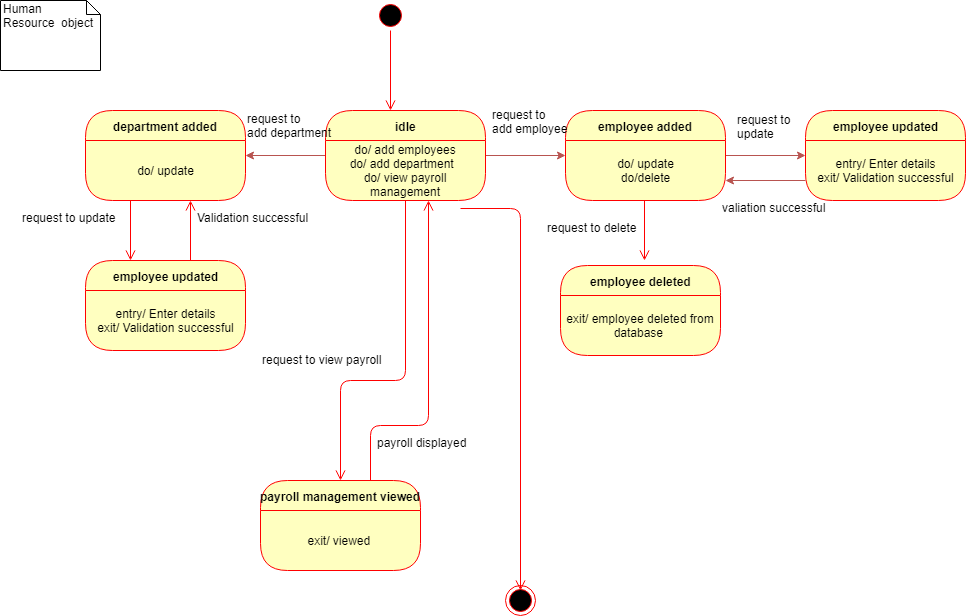

The diagram above was exported from draw.io. Its source (the exported page's mxGraphModel, read from the mxfile embedded in the PNG):
<mxGraphModel dx="813" dy="484" grid="1" gridSize="10" guides="1" tooltips="1" connect="1" arrows="1" fold="1" page="1" pageScale="1" pageWidth="850" pageHeight="1100" math="0" shadow="0">
  <root>
    <mxCell id="0" />
    <mxCell id="1" parent="0" />
    <mxCell id="dFtLkojb4XVIbSR3f5r0-1" value="Human Resource&amp;nbsp; object&amp;nbsp;" style="shape=note;whiteSpace=wrap;html=1;size=14;verticalAlign=top;align=left;spacingTop=-6;" vertex="1" parent="1">
      <mxGeometry x="20" y="10" width="100" height="70" as="geometry" />
    </mxCell>
    <mxCell id="dFtLkojb4XVIbSR3f5r0-2" value="" style="ellipse;html=1;shape=startState;fillColor=#000000;strokeColor=#ff0000;" vertex="1" parent="1">
      <mxGeometry x="395" y="10" width="30" height="30" as="geometry" />
    </mxCell>
    <mxCell id="dFtLkojb4XVIbSR3f5r0-3" value="" style="edgeStyle=orthogonalEdgeStyle;html=1;verticalAlign=bottom;endArrow=open;endSize=8;strokeColor=#ff0000;" edge="1" source="dFtLkojb4XVIbSR3f5r0-2" parent="1">
      <mxGeometry relative="1" as="geometry">
        <mxPoint x="410" y="120" as="targetPoint" />
      </mxGeometry>
    </mxCell>
    <mxCell id="dFtLkojb4XVIbSR3f5r0-9" value="" style="edgeStyle=orthogonalEdgeStyle;rounded=0;orthogonalLoop=1;jettySize=auto;html=1;fillColor=#f8cecc;strokeColor=#b85450;" edge="1" parent="1" source="dFtLkojb4XVIbSR3f5r0-4" target="dFtLkojb4XVIbSR3f5r0-7">
      <mxGeometry relative="1" as="geometry" />
    </mxCell>
    <mxCell id="dFtLkojb4XVIbSR3f5r0-26" value="" style="edgeStyle=orthogonalEdgeStyle;rounded=0;orthogonalLoop=1;jettySize=auto;html=1;fillColor=#f8cecc;strokeColor=#b85450;" edge="1" parent="1" source="dFtLkojb4XVIbSR3f5r0-4" target="dFtLkojb4XVIbSR3f5r0-24">
      <mxGeometry relative="1" as="geometry" />
    </mxCell>
    <mxCell id="dFtLkojb4XVIbSR3f5r0-4" value="idle" style="swimlane;html=1;fontStyle=1;align=center;verticalAlign=middle;childLayout=stackLayout;horizontal=1;startSize=30;horizontalStack=0;resizeParent=0;resizeLast=1;container=0;fontColor=#000000;collapsible=0;rounded=1;arcSize=30;strokeColor=#ff0000;fillColor=#ffffc0;swimlaneFillColor=#ffffc0;" vertex="1" parent="1">
      <mxGeometry x="345" y="120" width="160" height="90" as="geometry" />
    </mxCell>
    <mxCell id="dFtLkojb4XVIbSR3f5r0-5" value="do/ add employees&lt;br&gt;do/ add department&amp;nbsp;&amp;nbsp;&lt;br&gt;do/ view payroll management&lt;br&gt;" style="text;html=1;strokeColor=none;fillColor=none;align=center;verticalAlign=middle;spacingLeft=4;spacingRight=4;whiteSpace=wrap;overflow=hidden;rotatable=0;fontColor=#000000;" vertex="1" parent="dFtLkojb4XVIbSR3f5r0-4">
      <mxGeometry y="30" width="160" height="60" as="geometry" />
    </mxCell>
    <mxCell id="dFtLkojb4XVIbSR3f5r0-24" value="department added" style="swimlane;html=1;fontStyle=1;align=center;verticalAlign=middle;childLayout=stackLayout;horizontal=1;startSize=30;horizontalStack=0;resizeParent=0;resizeLast=1;container=0;fontColor=#000000;collapsible=0;rounded=1;arcSize=30;strokeColor=#ff0000;fillColor=#ffffc0;swimlaneFillColor=#ffffc0;" vertex="1" parent="1">
      <mxGeometry x="105" y="120" width="160" height="90" as="geometry" />
    </mxCell>
    <mxCell id="dFtLkojb4XVIbSR3f5r0-25" value="do/ update&lt;br&gt;" style="text;html=1;strokeColor=none;fillColor=none;align=center;verticalAlign=middle;spacingLeft=4;spacingRight=4;whiteSpace=wrap;overflow=hidden;rotatable=0;fontColor=#000000;" vertex="1" parent="dFtLkojb4XVIbSR3f5r0-24">
      <mxGeometry y="30" width="160" height="60" as="geometry" />
    </mxCell>
    <mxCell id="dFtLkojb4XVIbSR3f5r0-15" value="" style="edgeStyle=orthogonalEdgeStyle;rounded=0;orthogonalLoop=1;jettySize=auto;html=1;fillColor=#f8cecc;strokeColor=#b85450;" edge="1" parent="1" source="dFtLkojb4XVIbSR3f5r0-7" target="dFtLkojb4XVIbSR3f5r0-13">
      <mxGeometry relative="1" as="geometry" />
    </mxCell>
    <mxCell id="dFtLkojb4XVIbSR3f5r0-7" value="employee added" style="swimlane;html=1;fontStyle=1;align=center;verticalAlign=middle;childLayout=stackLayout;horizontal=1;startSize=30;horizontalStack=0;resizeParent=0;resizeLast=1;container=0;fontColor=#000000;collapsible=0;rounded=1;arcSize=30;strokeColor=#ff0000;fillColor=#ffffc0;swimlaneFillColor=#ffffc0;" vertex="1" parent="1">
      <mxGeometry x="585" y="120" width="160" height="90" as="geometry" />
    </mxCell>
    <mxCell id="dFtLkojb4XVIbSR3f5r0-8" value="do/ update&lt;br&gt;do/delete&lt;br&gt;" style="text;html=1;strokeColor=none;fillColor=none;align=center;verticalAlign=middle;spacingLeft=4;spacingRight=4;whiteSpace=wrap;overflow=hidden;rotatable=0;fontColor=#000000;" vertex="1" parent="dFtLkojb4XVIbSR3f5r0-7">
      <mxGeometry y="30" width="160" height="60" as="geometry" />
    </mxCell>
    <mxCell id="dFtLkojb4XVIbSR3f5r0-13" value="employee updated" style="swimlane;html=1;fontStyle=1;align=center;verticalAlign=middle;childLayout=stackLayout;horizontal=1;startSize=30;horizontalStack=0;resizeParent=0;resizeLast=1;container=0;fontColor=#000000;collapsible=0;rounded=1;arcSize=30;strokeColor=#ff0000;fillColor=#ffffc0;swimlaneFillColor=#ffffc0;" vertex="1" parent="1">
      <mxGeometry x="825" y="120" width="160" height="90" as="geometry" />
    </mxCell>
    <mxCell id="dFtLkojb4XVIbSR3f5r0-14" value="entry/ Enter details&lt;br&gt;exit/ Validation successful&lt;br&gt;" style="text;html=1;strokeColor=none;fillColor=none;align=center;verticalAlign=middle;spacingLeft=4;spacingRight=4;whiteSpace=wrap;overflow=hidden;rotatable=0;fontColor=#000000;" vertex="1" parent="dFtLkojb4XVIbSR3f5r0-13">
      <mxGeometry y="30" width="160" height="60" as="geometry" />
    </mxCell>
    <mxCell id="dFtLkojb4XVIbSR3f5r0-6" value="" style="edgeStyle=orthogonalEdgeStyle;html=1;verticalAlign=bottom;endArrow=open;endSize=8;strokeColor=#ff0000;" edge="1" source="dFtLkojb4XVIbSR3f5r0-4" parent="1">
      <mxGeometry relative="1" as="geometry">
        <mxPoint x="360" y="490" as="targetPoint" />
        <Array as="points">
          <mxPoint x="425" y="390" />
        </Array>
      </mxGeometry>
    </mxCell>
    <mxCell id="dFtLkojb4XVIbSR3f5r0-17" value="request to &lt;br&gt;update" style="text;html=1;resizable=0;points=[];autosize=1;align=left;verticalAlign=top;spacingTop=-4;" vertex="1" parent="1">
      <mxGeometry x="755" y="120" width="70" height="30" as="geometry" />
    </mxCell>
    <mxCell id="dFtLkojb4XVIbSR3f5r0-18" value="" style="edgeStyle=orthogonalEdgeStyle;rounded=0;orthogonalLoop=1;jettySize=auto;html=1;fillColor=#f8cecc;strokeColor=#b85450;" edge="1" parent="1">
      <mxGeometry relative="1" as="geometry">
        <mxPoint x="825" y="190" as="sourcePoint" />
        <mxPoint x="745" y="190" as="targetPoint" />
      </mxGeometry>
    </mxCell>
    <mxCell id="dFtLkojb4XVIbSR3f5r0-19" value="valiation successful" style="text;html=1;resizable=0;points=[];autosize=1;align=left;verticalAlign=top;spacingTop=-4;" vertex="1" parent="1">
      <mxGeometry x="740" y="208" width="120" height="20" as="geometry" />
    </mxCell>
    <mxCell id="dFtLkojb4XVIbSR3f5r0-20" value="" style="edgeStyle=orthogonalEdgeStyle;html=1;verticalAlign=bottom;endArrow=open;endSize=8;strokeColor=#ff0000;" edge="1" parent="1">
      <mxGeometry relative="1" as="geometry">
        <mxPoint x="664" y="270" as="targetPoint" />
        <mxPoint x="664" y="210" as="sourcePoint" />
      </mxGeometry>
    </mxCell>
    <mxCell id="dFtLkojb4XVIbSR3f5r0-21" value="request to delete" style="text;html=1;resizable=0;points=[];autosize=1;align=left;verticalAlign=top;spacingTop=-4;" vertex="1" parent="1">
      <mxGeometry x="565" y="228" width="100" height="20" as="geometry" />
    </mxCell>
    <mxCell id="dFtLkojb4XVIbSR3f5r0-22" value="employee deleted" style="swimlane;html=1;fontStyle=1;align=center;verticalAlign=middle;childLayout=stackLayout;horizontal=1;startSize=30;horizontalStack=0;resizeParent=0;resizeLast=1;container=0;fontColor=#000000;collapsible=0;rounded=1;arcSize=30;strokeColor=#ff0000;fillColor=#ffffc0;swimlaneFillColor=#ffffc0;" vertex="1" parent="1">
      <mxGeometry x="580" y="275" width="160" height="90" as="geometry" />
    </mxCell>
    <mxCell id="dFtLkojb4XVIbSR3f5r0-23" value="exit/ employee deleted from database&amp;nbsp;&lt;br&gt;" style="text;html=1;strokeColor=none;fillColor=none;align=center;verticalAlign=middle;spacingLeft=4;spacingRight=4;whiteSpace=wrap;overflow=hidden;rotatable=0;fontColor=#000000;" vertex="1" parent="dFtLkojb4XVIbSR3f5r0-22">
      <mxGeometry y="30" width="160" height="60" as="geometry" />
    </mxCell>
    <mxCell id="dFtLkojb4XVIbSR3f5r0-29" value="request to &lt;br&gt;add department" style="text;html=1;resizable=0;points=[];autosize=1;align=left;verticalAlign=top;spacingTop=-4;" vertex="1" parent="1">
      <mxGeometry x="265" y="119" width="100" height="30" as="geometry" />
    </mxCell>
    <mxCell id="dFtLkojb4XVIbSR3f5r0-30" value="request to&lt;br&gt;add employee&lt;br&gt;" style="text;html=1;resizable=0;points=[];autosize=1;align=left;verticalAlign=top;spacingTop=-4;" vertex="1" parent="1">
      <mxGeometry x="510" y="115" width="90" height="30" as="geometry" />
    </mxCell>
    <mxCell id="dFtLkojb4XVIbSR3f5r0-31" value="" style="edgeStyle=orthogonalEdgeStyle;html=1;verticalAlign=bottom;endArrow=open;endSize=8;strokeColor=#ff0000;" edge="1" parent="1">
      <mxGeometry relative="1" as="geometry">
        <mxPoint x="150" y="270" as="targetPoint" />
        <mxPoint x="150" y="210" as="sourcePoint" />
      </mxGeometry>
    </mxCell>
    <mxCell id="dFtLkojb4XVIbSR3f5r0-32" value="request to update" style="text;html=1;resizable=0;points=[];autosize=1;align=left;verticalAlign=top;spacingTop=-4;" vertex="1" parent="1">
      <mxGeometry x="40" y="218" width="110" height="20" as="geometry" />
    </mxCell>
    <mxCell id="dFtLkojb4XVIbSR3f5r0-33" value="employee updated" style="swimlane;html=1;fontStyle=1;align=center;verticalAlign=middle;childLayout=stackLayout;horizontal=1;startSize=30;horizontalStack=0;resizeParent=0;resizeLast=1;container=0;fontColor=#000000;collapsible=0;rounded=1;arcSize=30;strokeColor=#ff0000;fillColor=#ffffc0;swimlaneFillColor=#ffffc0;" vertex="1" parent="1">
      <mxGeometry x="105" y="270" width="160" height="90" as="geometry" />
    </mxCell>
    <mxCell id="dFtLkojb4XVIbSR3f5r0-34" value="entry/ Enter details&lt;br&gt;exit/ Validation successful&lt;br&gt;" style="text;html=1;strokeColor=none;fillColor=none;align=center;verticalAlign=middle;spacingLeft=4;spacingRight=4;whiteSpace=wrap;overflow=hidden;rotatable=0;fontColor=#000000;" vertex="1" parent="dFtLkojb4XVIbSR3f5r0-33">
      <mxGeometry y="30" width="160" height="60" as="geometry" />
    </mxCell>
    <mxCell id="dFtLkojb4XVIbSR3f5r0-35" value="" style="edgeStyle=orthogonalEdgeStyle;html=1;verticalAlign=bottom;endArrow=open;endSize=8;strokeColor=#ff0000;" edge="1" parent="1">
      <mxGeometry relative="1" as="geometry">
        <mxPoint x="210" y="210" as="targetPoint" />
        <mxPoint x="210" y="270" as="sourcePoint" />
      </mxGeometry>
    </mxCell>
    <mxCell id="dFtLkojb4XVIbSR3f5r0-36" value="Validation successful" style="text;html=1;resizable=0;points=[];autosize=1;align=left;verticalAlign=top;spacingTop=-4;" vertex="1" parent="1">
      <mxGeometry x="215" y="218" width="130" height="20" as="geometry" />
    </mxCell>
    <mxCell id="dFtLkojb4XVIbSR3f5r0-38" value="payroll management viewed" style="swimlane;html=1;fontStyle=1;align=center;verticalAlign=middle;childLayout=stackLayout;horizontal=1;startSize=30;horizontalStack=0;resizeParent=0;resizeLast=1;container=0;fontColor=#000000;collapsible=0;rounded=1;arcSize=30;strokeColor=#ff0000;fillColor=#ffffc0;swimlaneFillColor=#ffffc0;" vertex="1" parent="1">
      <mxGeometry x="280" y="490" width="160" height="90" as="geometry" />
    </mxCell>
    <mxCell id="dFtLkojb4XVIbSR3f5r0-39" value="exit/ viewed&amp;nbsp;&lt;br&gt;" style="text;html=1;strokeColor=none;fillColor=none;align=center;verticalAlign=middle;spacingLeft=4;spacingRight=4;whiteSpace=wrap;overflow=hidden;rotatable=0;fontColor=#000000;" vertex="1" parent="dFtLkojb4XVIbSR3f5r0-38">
      <mxGeometry y="30" width="160" height="60" as="geometry" />
    </mxCell>
    <mxCell id="dFtLkojb4XVIbSR3f5r0-41" value="" style="edgeStyle=orthogonalEdgeStyle;html=1;verticalAlign=bottom;endArrow=open;endSize=8;strokeColor=#ff0000;exitX=0.688;exitY=0;exitDx=0;exitDy=0;exitPerimeter=0;entryX=0.644;entryY=1;entryDx=0;entryDy=0;entryPerimeter=0;" edge="1" parent="1" source="dFtLkojb4XVIbSR3f5r0-38" target="dFtLkojb4XVIbSR3f5r0-5">
      <mxGeometry relative="1" as="geometry">
        <mxPoint x="447.5" y="295" as="targetPoint" />
        <mxPoint x="390" y="435" as="sourcePoint" />
        <Array as="points">
          <mxPoint x="390" y="435" />
          <mxPoint x="448" y="435" />
        </Array>
      </mxGeometry>
    </mxCell>
    <mxCell id="dFtLkojb4XVIbSR3f5r0-42" value="request to view payroll" style="text;html=1;resizable=0;points=[];autosize=1;align=left;verticalAlign=top;spacingTop=-4;" vertex="1" parent="1">
      <mxGeometry x="280" y="360" width="130" height="20" as="geometry" />
    </mxCell>
    <mxCell id="dFtLkojb4XVIbSR3f5r0-43" value="payroll displayed" style="text;html=1;resizable=0;points=[];autosize=1;align=left;verticalAlign=top;spacingTop=-4;" vertex="1" parent="1">
      <mxGeometry x="395" y="443" width="100" height="20" as="geometry" />
    </mxCell>
    <mxCell id="dFtLkojb4XVIbSR3f5r0-44" value="" style="edgeStyle=orthogonalEdgeStyle;html=1;verticalAlign=bottom;endArrow=open;endSize=8;strokeColor=#ff0000;entryX=0.5;entryY=0.167;entryDx=0;entryDy=0;entryPerimeter=0;" edge="1" parent="1" target="dFtLkojb4XVIbSR3f5r0-45">
      <mxGeometry relative="1" as="geometry">
        <mxPoint x="540" y="588" as="targetPoint" />
        <mxPoint x="480" y="218" as="sourcePoint" />
      </mxGeometry>
    </mxCell>
    <mxCell id="dFtLkojb4XVIbSR3f5r0-45" value="" style="ellipse;html=1;shape=endState;fillColor=#000000;strokeColor=#ff0000;" vertex="1" parent="1">
      <mxGeometry x="525" y="595" width="30" height="30" as="geometry" />
    </mxCell>
  </root>
</mxGraphModel>